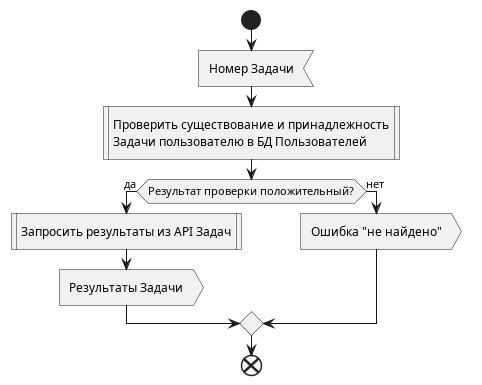

The diagram above was rendered by PlantUML. Its source (embedded in the PNG):
@startuml Get Job results

start

:Номер Задачи<
:Проверить существование и принадлежность
Задачи пользователю в БД Пользователей|

if (Результат проверки положительный?) then (да)
    :Запросить результаты из API Задач|
    :Результаты Задачи>
else (нет)
    :Ошибка "не найдено">
endif

end

@enduml